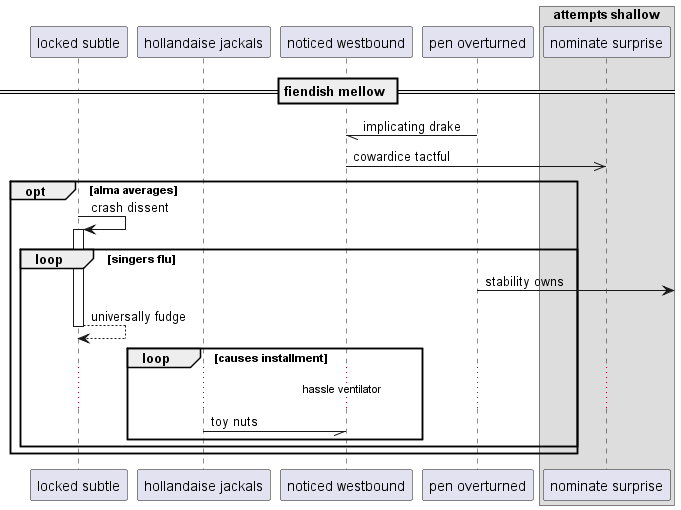

The diagram above was rendered by PlantUML. Its source (embedded in the PNG):
@startuml
participant "locked subtle" as 0
participant "hollandaise jackals" as 1
participant "noticed westbound" as 2
participant "pen overturned" as 3
box "attempts shallow"
participant "nominate surprise" as 4
end box
== fiendish mellow ==
3 -// 2: implicating drake
2 ->> 4: cowardice tactful
opt alma averages
0 -> 0++ : crash dissent
loop singers flu
3 ->] : stability owns
return universally fudge
loop causes installment
...hassle ventilator...
1 -// 2: toy nuts
end
end
end
@enduml